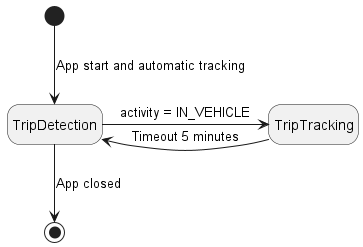

The diagram above was rendered by PlantUML. Its source (embedded in the PNG):
@startuml State Diagram

hide empty description

[*] --> TripDetection : App start and automatic tracking
TripDetection -> TripTracking : activity = IN_VEHICLE
TripDetection <- TripTracking : Timeout 5 minutes
TripDetection --> [*] : App closed

@enduml